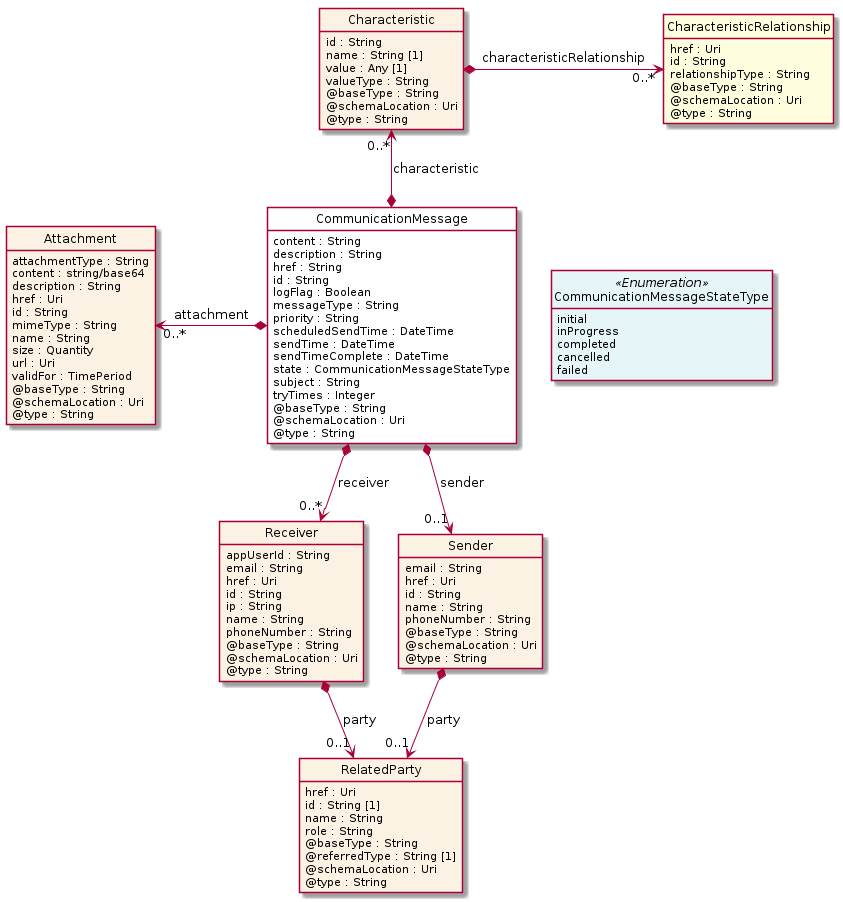

The diagram above was rendered by PlantUML. Its source (embedded in the PNG):
@startuml
hide circle
hide methods
hide stereotype
show <<Enumeration>> stereotype
skinparam class {
   BackgroundColor<<Enumeration>> #E6F5F7
   BackgroundColor<<Ref>> #FFFFE0
   BackgroundColor<<Pivot>> #FFFFFFF
   BackgroundColor<<SimpleType>> #E2F0DA
   BackgroundColor #FCF2E3
}

class CommunicationMessage <<Pivot>> {
    content : String
    description : String
    href : String
    id : String
    logFlag : Boolean
    messageType : String
    priority : String
    scheduledSendTime : DateTime
    sendTime : DateTime
    sendTimeComplete : DateTime
    state : CommunicationMessageStateType
    subject : String
    tryTimes : Integer
    @baseType : String
    @schemaLocation : Uri
    @type : String
}

class Receiver  {
    appUserId : String
    email : String
    href : Uri
    id : String
    ip : String
    name : String
    phoneNumber : String
    @baseType : String
    @schemaLocation : Uri
    @type : String
}

class RelatedParty  {
    href : Uri
    id : String [1]
    name : String
    role : String
    @baseType : String
    @referredType : String [1]
    @schemaLocation : Uri
    @type : String
}

class Characteristic  {
    id : String
    name : String [1]
    value : Any [1]
    valueType : String
    @baseType : String
    @schemaLocation : Uri
    @type : String
}

class CharacteristicRelationship  <<Ref>> {
    href : Uri
    id : String
    relationshipType : String
    @baseType : String
    @schemaLocation : Uri
    @type : String
}

class Attachment  {
    attachmentType : String
    content : string/base64
    description : String
    href : Uri
    id : String
    mimeType : String
    name : String
    size : Quantity
    url : Uri
    validFor : TimePeriod
    @baseType : String
    @schemaLocation : Uri
    @type : String
}

class Sender  {
    email : String
    href : Uri
    id : String
    name : String
    phoneNumber : String
    @baseType : String
    @schemaLocation : Uri
    @type : String
}

class CommunicationMessageStateType <<Enumeration>> {
    initial
    inProgress
    completed
    cancelled
    failed
}

CommunicationMessage *-->  "0..*" Receiver : receiver

CommunicationMessage *-->  "0..1" Sender : sender

CommunicationMessage -right[hidden]-> CommunicationMessageStateType

Receiver *-->  "0..1" RelatedParty : party

Sender *-->  "0..1" RelatedParty : party

Attachment "0..*" <-left-* CommunicationMessage : attachment

Characteristic "0..*" <--* CommunicationMessage : characteristic

Characteristic *-right-> "0..*" CharacteristicRelationship : characteristicRelationship

@enduml